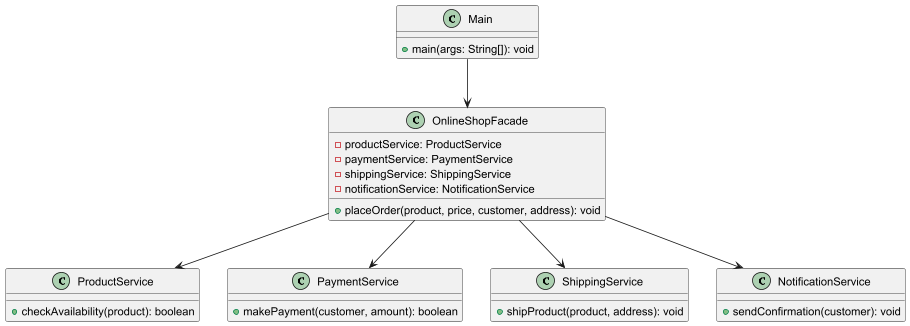

The diagram above was rendered by PlantUML. Its source (embedded in the PNG):
@startuml
class Main {
    + main(args: String[]): void
}

class OnlineShopFacade {
    - productService: ProductService
    - paymentService: PaymentService
    - shippingService: ShippingService
    - notificationService: NotificationService
    + placeOrder(product, price, customer, address): void
}

class ProductService {
    + checkAvailability(product): boolean
}

class PaymentService {
    + makePayment(customer, amount): boolean
}

class ShippingService {
    + shipProduct(product, address): void
}

class NotificationService {
    + sendConfirmation(customer): void
}

Main --> OnlineShopFacade
OnlineShopFacade --> ProductService
OnlineShopFacade --> PaymentService
OnlineShopFacade --> ShippingService
OnlineShopFacade --> NotificationService
@enduml